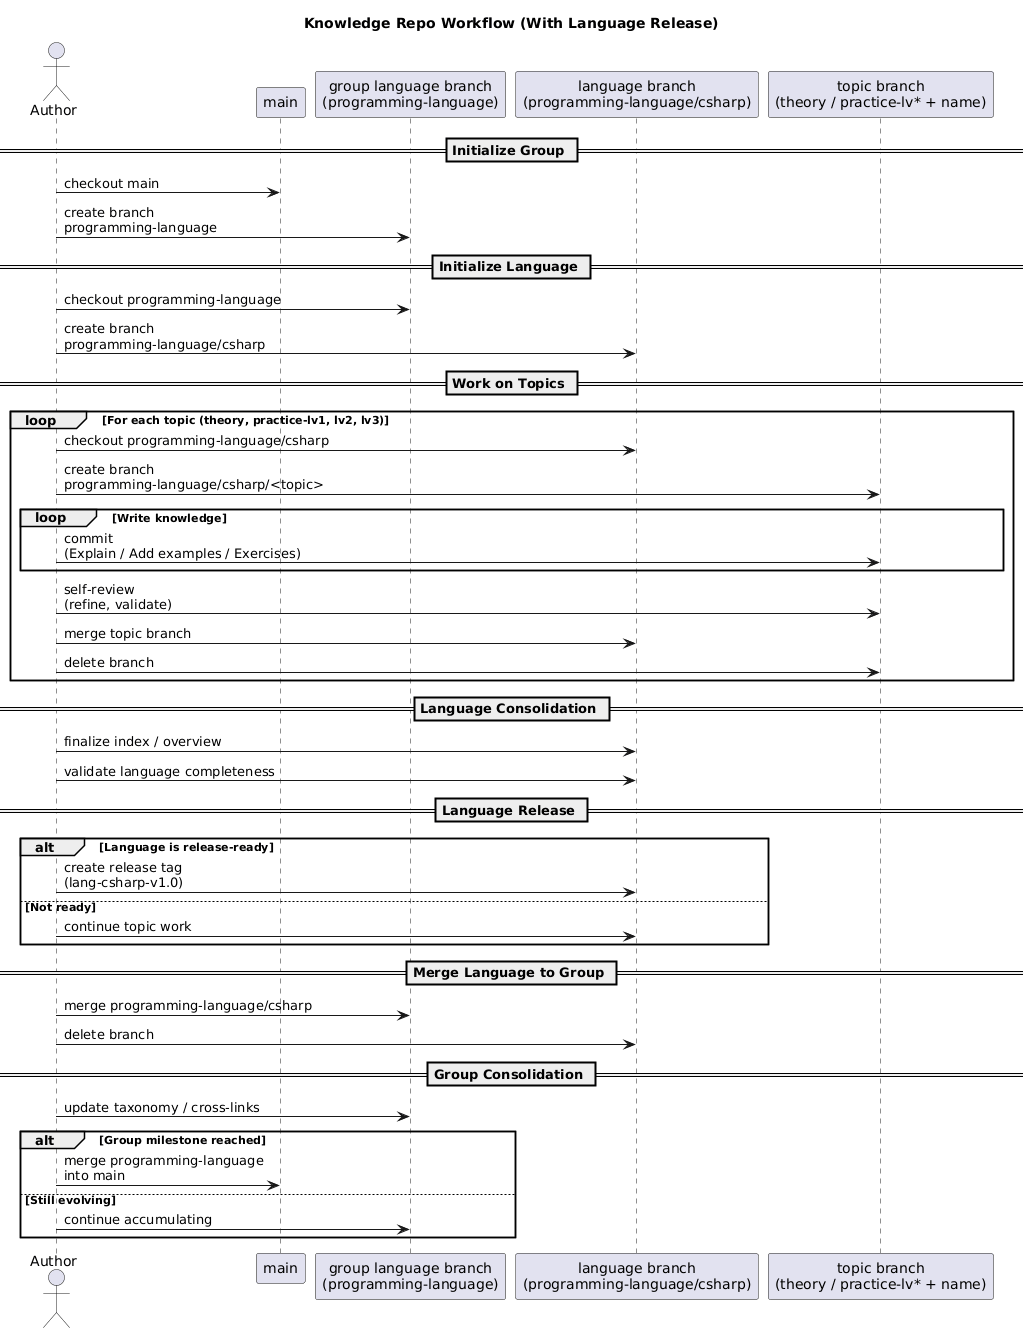

The diagram above was rendered by PlantUML. Its source (embedded in the PNG):
@startuml
title Knowledge Repo Workflow (With Language Release)

actor Author
participant "main" as Main
participant "group language branch\n(programming-language)" as Group
participant "language branch\n(programming-language/csharp)" as Lang
participant "topic branch\n(theory / practice-lv* + name)" as Topic

== Initialize Group ==

Author -> Main: checkout main
Author -> Group: create branch\nprogramming-language

== Initialize Language ==

Author -> Group: checkout programming-language
Author -> Lang: create branch\nprogramming-language/csharp

== Work on Topics ==

loop For each topic (theory, practice-lv1, lv2, lv3)
    Author -> Lang: checkout programming-language/csharp
    Author -> Topic: create branch\nprogramming-language/csharp/<topic>

    loop Write knowledge
        Author -> Topic: commit\n(Explain / Add examples / Exercises)
    end

    Author -> Topic: self-review\n(refine, validate)
    Author -> Lang: merge topic branch
    Author -> Topic: delete branch
end

== Language Consolidation ==

Author -> Lang: finalize index / overview
Author -> Lang: validate language completeness

== Language Release ==

alt Language is release-ready
    Author -> Lang: create release tag\n(lang-csharp-v1.0)
else Not ready
    Author -> Lang: continue topic work
end

== Merge Language to Group ==

Author -> Group: merge programming-language/csharp
Author -> Lang: delete branch

== Group Consolidation ==

Author -> Group: update taxonomy / cross-links

alt Group milestone reached
    Author -> Main: merge programming-language\ninto main
else Still evolving
    Author -> Group: continue accumulating
end
@enduml